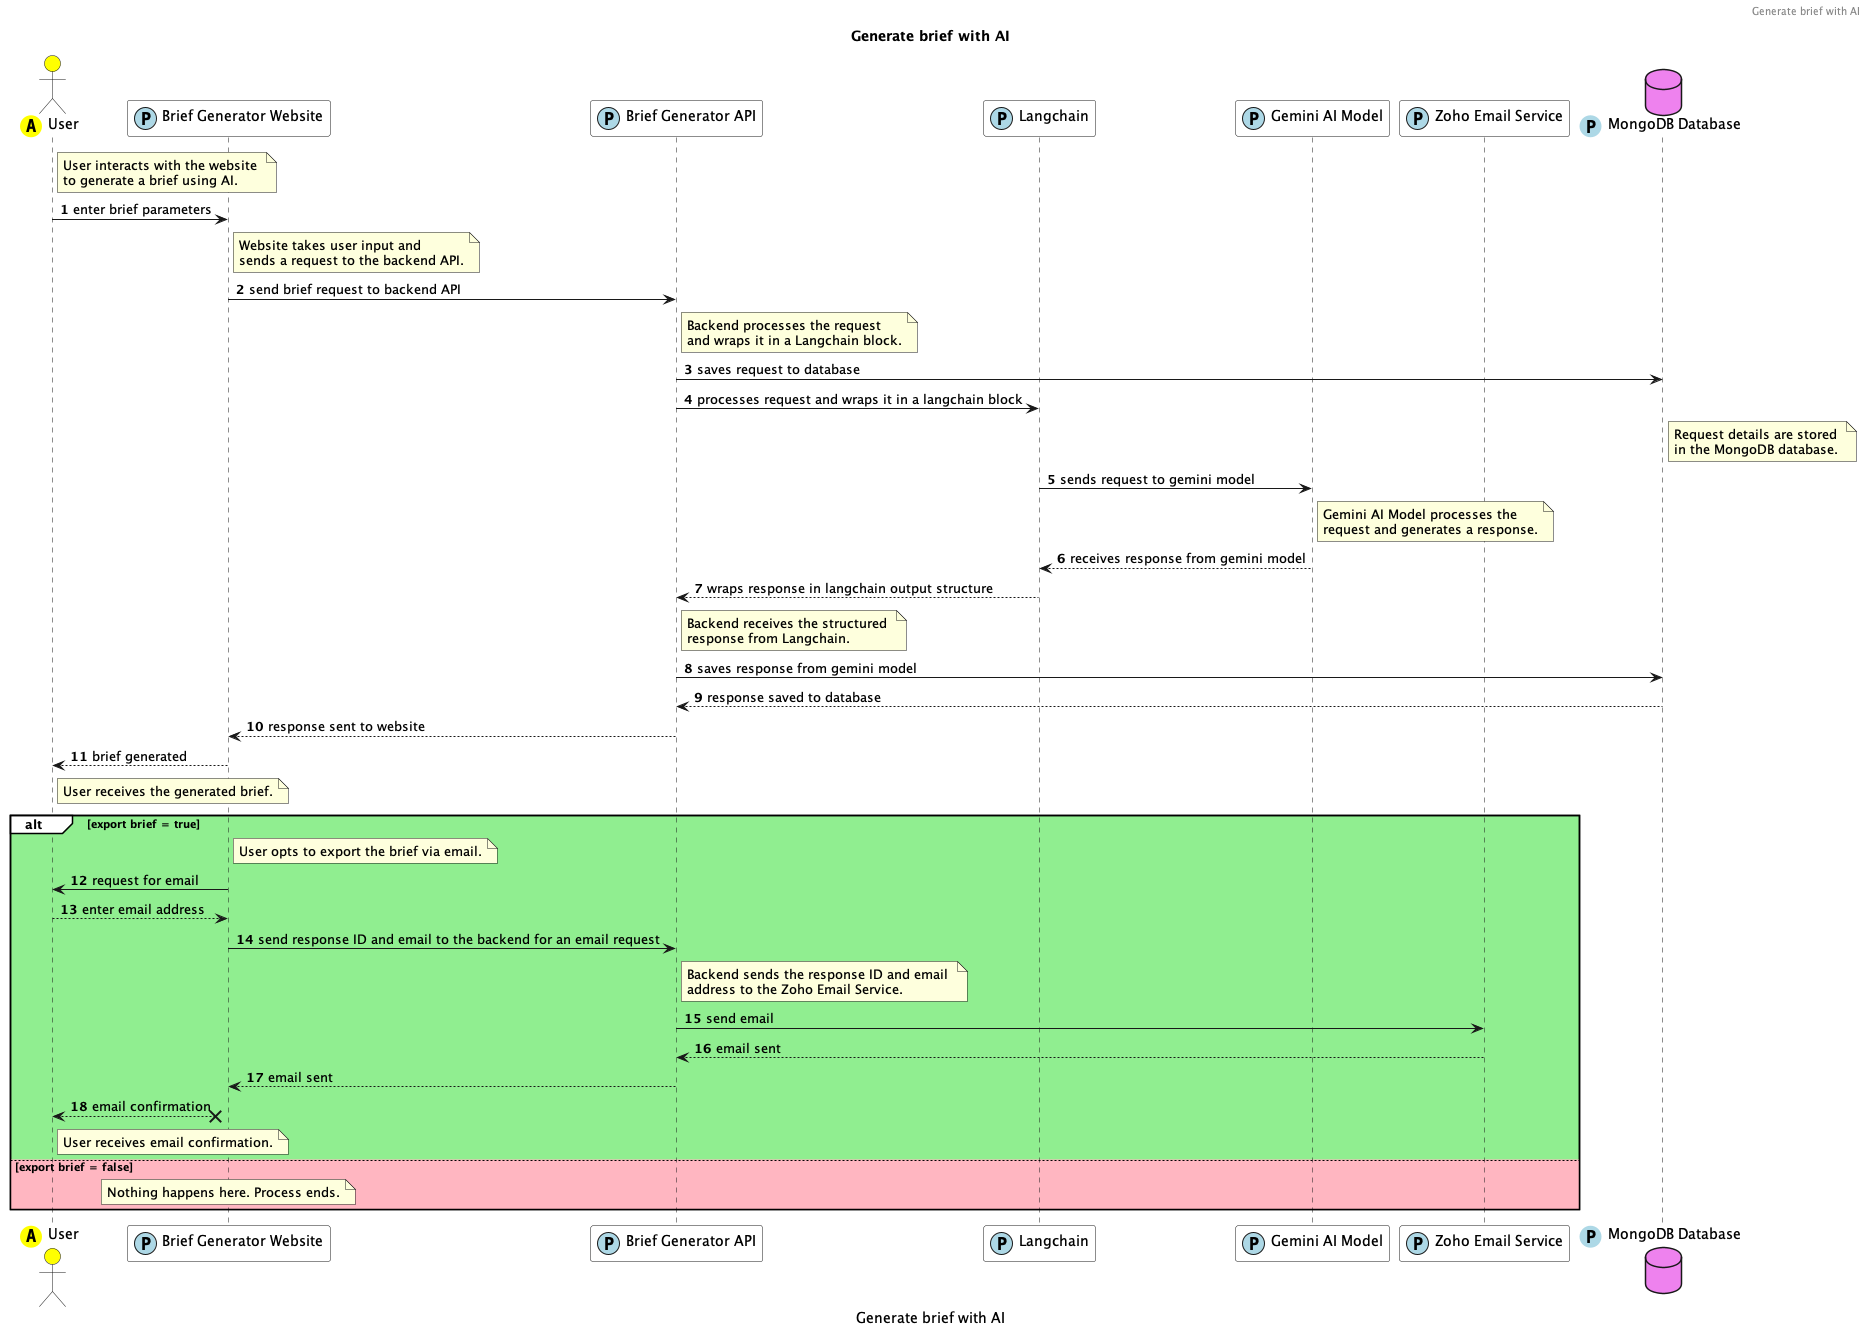

The diagram above was rendered by PlantUML. Its source (embedded in the PNG):
@startuml

autonumber

title Generate brief with AI
header Generate brief with AI
caption Generate brief with AI

skinparam ParticipantBackgroundColor White
skinparam ActorBackgroundColor Yellow
skinparam DatabaseBackgroundColor Violet

actor "User" as user <<(A, Yellow)>>
participant "Brief Generator Website" as website <<(P, LightBlue)>>
participant "Brief Generator API" as backend <<(P, LightBlue)>>
participant "Langchain" as langchain <<(P, LightBlue)>>
participant "Gemini AI Model" as gemini <<(P, LightBlue)>>
participant "Zoho Email Service" as zoho_email <<(P, LightBlue)>>
database "MongoDB Database" as database <<(P, LightBlue)>>

note right of user
User interacts with the website 
to generate a brief using AI.
end note

user -> website : enter brief parameters
note right of website
Website takes user input and 
sends a request to the backend API.
end note

website -> backend : send brief request to backend API
note right of backend
Backend processes the request 
and wraps it in a Langchain block.
end note

backend -> database : saves request to database
backend -> langchain : processes request and wraps it in a langchain block


note right of database
Request details are stored 
in the MongoDB database.
end note

langchain -> gemini : sends request to gemini model
note right of gemini
Gemini AI Model processes the 
request and generates a response.
end note

gemini --> langchain : receives response from gemini model
langchain --> backend : wraps response in langchain output structure
note right of backend
Backend receives the structured 
response from Langchain.
end note

backend -> database : saves response from gemini model
database --> backend : response saved to database
backend --> website : response sent to website
website --> user : brief generated
note right of user
User receives the generated brief.
end note

alt#White #LightGreen export brief = true
    note right of website
    User opts to export the brief via email.
    end note
    
    website -> user : request for email
    user --> website : enter email address
    website -> backend : send response ID and email to the backend for an email request
    note right of backend
    Backend sends the response ID and email 
    address to the Zoho Email Service.
    end note
    
    backend -> zoho_email : send email
    zoho_email --> backend : email sent
    backend --> website : email sent
    website X--> user : email confirmation
    note right of user
    User receives email confirmation.
    end note
else #LightPink export brief = false
    note over website
    Nothing happens here. Process ends.
    end note
end

@enduml